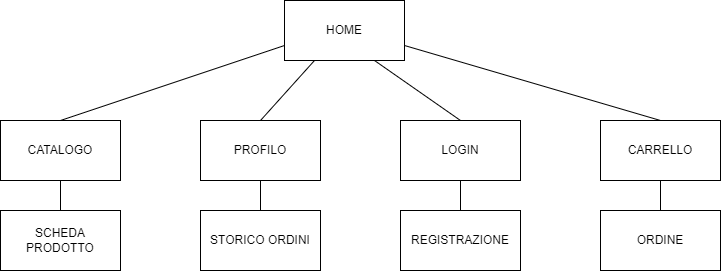

The diagram above was exported from draw.io. Its source (the exported page's mxGraphModel, read from the mxfile embedded in the PNG):
<mxGraphModel dx="1050" dy="621" grid="1" gridSize="10" guides="1" tooltips="1" connect="1" arrows="1" fold="1" page="1" pageScale="1" pageWidth="827" pageHeight="1169" math="0" shadow="0">
  <root>
    <mxCell id="0" />
    <mxCell id="1" parent="0" />
    <mxCell id="eAMdjUfkatWc0VGOPEMr-1" value="HOME" style="rounded=0;whiteSpace=wrap;html=1;" vertex="1" parent="1">
      <mxGeometry x="354" y="80" width="120" height="60" as="geometry" />
    </mxCell>
    <mxCell id="eAMdjUfkatWc0VGOPEMr-2" value="CATALOGO" style="rounded=0;whiteSpace=wrap;html=1;" vertex="1" parent="1">
      <mxGeometry x="70" y="200" width="120" height="60" as="geometry" />
    </mxCell>
    <mxCell id="eAMdjUfkatWc0VGOPEMr-3" value="SCHEDA PRODOTTO" style="rounded=0;whiteSpace=wrap;html=1;" vertex="1" parent="1">
      <mxGeometry x="70" y="290" width="120" height="60" as="geometry" />
    </mxCell>
    <mxCell id="eAMdjUfkatWc0VGOPEMr-4" value="PROFILO" style="rounded=0;whiteSpace=wrap;html=1;" vertex="1" parent="1">
      <mxGeometry x="270" y="200" width="120" height="60" as="geometry" />
    </mxCell>
    <mxCell id="eAMdjUfkatWc0VGOPEMr-5" value="LOGIN" style="rounded=0;whiteSpace=wrap;html=1;" vertex="1" parent="1">
      <mxGeometry x="470" y="200" width="120" height="60" as="geometry" />
    </mxCell>
    <mxCell id="eAMdjUfkatWc0VGOPEMr-6" value="REGISTRAZIONE" style="rounded=0;whiteSpace=wrap;html=1;" vertex="1" parent="1">
      <mxGeometry x="470" y="290" width="120" height="60" as="geometry" />
    </mxCell>
    <mxCell id="eAMdjUfkatWc0VGOPEMr-7" value="STORICO ORDINI" style="rounded=0;whiteSpace=wrap;html=1;" vertex="1" parent="1">
      <mxGeometry x="270" y="290" width="120" height="60" as="geometry" />
    </mxCell>
    <mxCell id="eAMdjUfkatWc0VGOPEMr-8" value="CARRELLO" style="rounded=0;whiteSpace=wrap;html=1;" vertex="1" parent="1">
      <mxGeometry x="670" y="200" width="120" height="60" as="geometry" />
    </mxCell>
    <mxCell id="eAMdjUfkatWc0VGOPEMr-9" value="ORDINE" style="rounded=0;whiteSpace=wrap;html=1;" vertex="1" parent="1">
      <mxGeometry x="670" y="290" width="120" height="60" as="geometry" />
    </mxCell>
    <mxCell id="eAMdjUfkatWc0VGOPEMr-10" value="" style="endArrow=none;html=1;rounded=0;exitX=0.5;exitY=0;exitDx=0;exitDy=0;entryX=0;entryY=0.75;entryDx=0;entryDy=0;" edge="1" parent="1" source="eAMdjUfkatWc0VGOPEMr-2" target="eAMdjUfkatWc0VGOPEMr-1">
      <mxGeometry width="50" height="50" relative="1" as="geometry">
        <mxPoint x="390" y="150" as="sourcePoint" />
        <mxPoint x="440" y="100" as="targetPoint" />
      </mxGeometry>
    </mxCell>
    <mxCell id="eAMdjUfkatWc0VGOPEMr-11" value="" style="endArrow=none;html=1;rounded=0;exitX=0.5;exitY=0;exitDx=0;exitDy=0;entryX=0.25;entryY=1;entryDx=0;entryDy=0;" edge="1" parent="1" source="eAMdjUfkatWc0VGOPEMr-4" target="eAMdjUfkatWc0VGOPEMr-1">
      <mxGeometry width="50" height="50" relative="1" as="geometry">
        <mxPoint x="390" y="150" as="sourcePoint" />
        <mxPoint x="440" y="100" as="targetPoint" />
      </mxGeometry>
    </mxCell>
    <mxCell id="eAMdjUfkatWc0VGOPEMr-12" value="" style="endArrow=none;html=1;rounded=0;exitX=0.75;exitY=1;exitDx=0;exitDy=0;entryX=0.5;entryY=0;entryDx=0;entryDy=0;" edge="1" parent="1" source="eAMdjUfkatWc0VGOPEMr-1" target="eAMdjUfkatWc0VGOPEMr-5">
      <mxGeometry width="50" height="50" relative="1" as="geometry">
        <mxPoint x="390" y="150" as="sourcePoint" />
        <mxPoint x="440" y="100" as="targetPoint" />
      </mxGeometry>
    </mxCell>
    <mxCell id="eAMdjUfkatWc0VGOPEMr-13" value="" style="endArrow=none;html=1;rounded=0;exitX=1;exitY=0.75;exitDx=0;exitDy=0;entryX=0.5;entryY=0;entryDx=0;entryDy=0;" edge="1" parent="1" source="eAMdjUfkatWc0VGOPEMr-1" target="eAMdjUfkatWc0VGOPEMr-8">
      <mxGeometry width="50" height="50" relative="1" as="geometry">
        <mxPoint x="390" y="150" as="sourcePoint" />
        <mxPoint x="490" y="140" as="targetPoint" />
      </mxGeometry>
    </mxCell>
    <mxCell id="eAMdjUfkatWc0VGOPEMr-14" value="" style="endArrow=none;html=1;rounded=0;entryX=0.5;entryY=1;entryDx=0;entryDy=0;exitX=0.5;exitY=0;exitDx=0;exitDy=0;" edge="1" parent="1" source="eAMdjUfkatWc0VGOPEMr-3" target="eAMdjUfkatWc0VGOPEMr-2">
      <mxGeometry width="50" height="50" relative="1" as="geometry">
        <mxPoint x="390" y="150" as="sourcePoint" />
        <mxPoint x="440" y="100" as="targetPoint" />
      </mxGeometry>
    </mxCell>
    <mxCell id="eAMdjUfkatWc0VGOPEMr-15" value="" style="endArrow=none;html=1;rounded=0;exitX=0.5;exitY=1;exitDx=0;exitDy=0;entryX=0.5;entryY=0;entryDx=0;entryDy=0;" edge="1" parent="1" source="eAMdjUfkatWc0VGOPEMr-4" target="eAMdjUfkatWc0VGOPEMr-7">
      <mxGeometry width="50" height="50" relative="1" as="geometry">
        <mxPoint x="390" y="150" as="sourcePoint" />
        <mxPoint x="440" y="100" as="targetPoint" />
      </mxGeometry>
    </mxCell>
    <mxCell id="eAMdjUfkatWc0VGOPEMr-16" value="" style="endArrow=none;html=1;rounded=0;entryX=0.5;entryY=1;entryDx=0;entryDy=0;exitX=0.5;exitY=0;exitDx=0;exitDy=0;" edge="1" parent="1" source="eAMdjUfkatWc0VGOPEMr-6" target="eAMdjUfkatWc0VGOPEMr-5">
      <mxGeometry width="50" height="50" relative="1" as="geometry">
        <mxPoint x="390" y="150" as="sourcePoint" />
        <mxPoint x="440" y="100" as="targetPoint" />
      </mxGeometry>
    </mxCell>
    <mxCell id="eAMdjUfkatWc0VGOPEMr-17" value="" style="endArrow=none;html=1;rounded=0;exitX=0.5;exitY=0;exitDx=0;exitDy=0;entryX=0.5;entryY=1;entryDx=0;entryDy=0;" edge="1" parent="1" source="eAMdjUfkatWc0VGOPEMr-9" target="eAMdjUfkatWc0VGOPEMr-8">
      <mxGeometry width="50" height="50" relative="1" as="geometry">
        <mxPoint x="390" y="150" as="sourcePoint" />
        <mxPoint x="440" y="100" as="targetPoint" />
      </mxGeometry>
    </mxCell>
  </root>
</mxGraphModel>